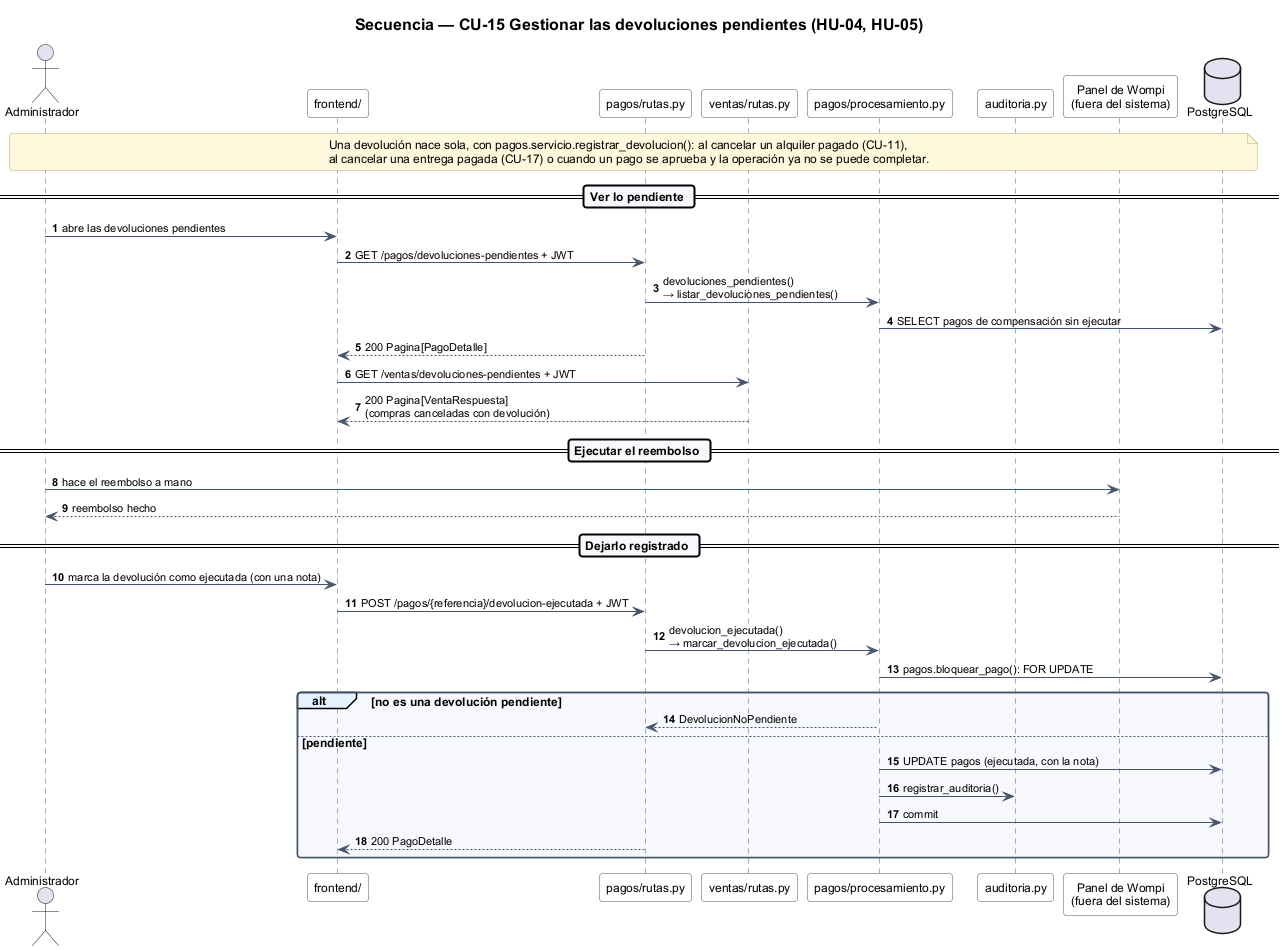

The diagram above was rendered by PlantUML. Its source (embedded in the PNG):
@startuml
!include estilo.iuml
title Secuencia — CU-15 Gestionar las devoluciones pendientes (HU-04, HU-05)

autonumber
actor "Administrador" as admin
participant "frontend/" as front
participant "pagos/rutas.py" as rutas
participant "ventas/rutas.py" as rutas_ventas
participant "pagos/procesamiento.py" as procesamiento
participant "auditoria.py" as auditoria
participant "Panel de Wompi\n(fuera del sistema)" as wompi
database "PostgreSQL" as bd

note over admin, bd
  Una devolución nace sola, con pagos.servicio.registrar_devolucion(): al cancelar un alquiler pagado (CU-11),
  al cancelar una entrega pagada (CU-17) o cuando un pago se aprueba y la operación ya no se puede completar.
end note

== Ver lo pendiente ==
admin -> front : abre las devoluciones pendientes
front -> rutas : GET /pagos/devoluciones-pendientes + JWT
rutas -> procesamiento : devoluciones_pendientes()\n→ listar_devoluciones_pendientes()
procesamiento -> bd : SELECT pagos de compensación sin ejecutar
rutas --> front : 200 Pagina[PagoDetalle]
front -> rutas_ventas : GET /ventas/devoluciones-pendientes + JWT
rutas_ventas --> front : 200 Pagina[VentaRespuesta]\n(compras canceladas con devolución)

== Ejecutar el reembolso ==
admin -> wompi : hace el reembolso a mano
wompi --> admin : reembolso hecho

== Dejarlo registrado ==
admin -> front : marca la devolución como ejecutada (con una nota)
front -> rutas : POST /pagos/{referencia}/devolucion-ejecutada + JWT
rutas -> procesamiento : devolucion_ejecutada()\n→ marcar_devolucion_ejecutada()
procesamiento -> bd : pagos.bloquear_pago(): FOR UPDATE
alt no es una devolución pendiente
  procesamiento --> rutas : DevolucionNoPendiente
else pendiente
  procesamiento -> bd : UPDATE pagos (ejecutada, con la nota)
  procesamiento -> auditoria : registrar_auditoria()
  procesamiento -> bd : commit
  rutas --> front : 200 PagoDetalle
end
@enduml